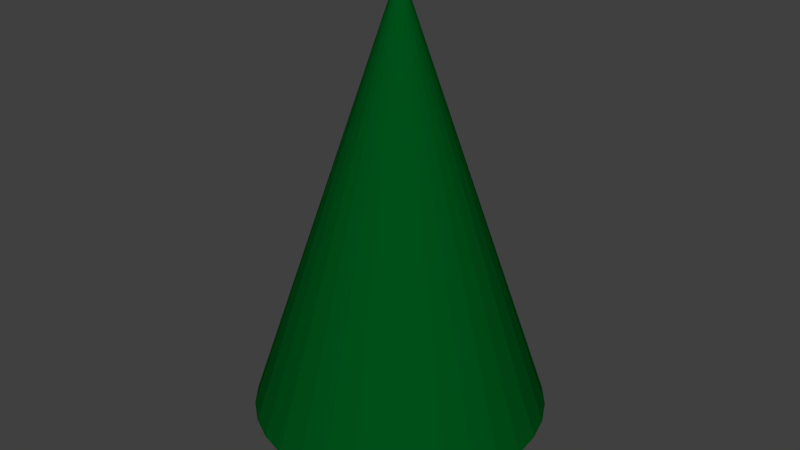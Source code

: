 # Source: tree.blend  (saved by Blender 2.70.0; exported with 4.5.12 LTS)
import bpy
from mathutils import Matrix  # noqa: F401  (used for matrix-valued properties, if any)

bpy.ops.wm.read_factory_settings(use_empty=True)
scene = bpy.context.scene
scene.name = 'Scene'

# ---- collections
col_collection_1 = bpy.data.collections.new('Collection 1'); scene.collection.children.link(col_collection_1)

# ---- materials (node trees are filled in below, after node groups)
mat_material_002 = bpy.data.materials.new('Material.002')
mat_material_002.alpha_threshold = 0.0
mat_material_002.use_transparent_shadow = False
mat_material_002.diffuse_color = (0.0, 0.08353, 0.01037, 1.0)
mat_material_002.roughness = 0.5
mat_material_002.line_color = (0.0, 0.0, 0.0, 1.0)
mat_material_001 = bpy.data.materials.new('Material.001')
mat_material_001.alpha_threshold = 0.0
mat_material_001.use_transparent_shadow = False
mat_material_001.diffuse_color = (0.1473, 0.0839, 0.01695, 1.0)
mat_material_001.roughness = 0.5
mat_material_001.line_color = (0.0, 0.0, 0.0, 1.0)

# ---- material node trees

# ---- world
world_world = bpy.data.worlds.new('World'); scene.world = world_world
world_world.color = (0.05088, 0.05088, 0.05088)
world_world.use_sun_shadow = False
world_world.sun_shadow_jitter_overblur = 0.0
world_world.cycles.sampling_method = 'MANUAL'
world_world.cycles.sample_map_resolution = 256

# ---- meshes
me_cone = bpy.data.meshes.new('Cone')
me_cone.from_pydata([(0.0, 1.0, -1.5), (0.1951, 0.9808, -1.5), (0.3827, 0.9239, -1.5), (0.5556, 0.8315, -1.5), (0.7071, 0.7071, -1.5), (0.8315, 0.5556, -1.5), (0.9239, 0.3827, -1.5), (0.9808, 0.1951, -1.5), (1.0, 7.55e-08, -1.5), (0.0, 0.0, 1.5), (0.9808, -0.1951, -1.5), (0.9239, -0.3827, -1.5), (0.8315, -0.5556, -1.5), (0.7071, -0.7071, -1.5), (0.5556, -0.8315, -1.5), (0.3827, -0.9239, -1.5), (0.1951, -0.9808, -1.5), (-3.258e-07, -1.0, -1.5), (-0.1951, -0.9808, -1.5), (-0.3827, -0.9239, -1.5), (-0.5556, -0.8315, -1.5), (-0.7071, -0.7071, -1.5), (-0.8315, -0.5556, -1.5), (-0.9239, -0.3827, -1.5), (-0.9808, -0.1951, -1.5), (-1.0, 9.656e-07, -1.5), (-0.9808, 0.1951, -1.5), (-0.9239, 0.3827, -1.5), (-0.8315, 0.5556, -1.5), (-0.7071, 0.7071, -1.5), (-0.5556, 0.8315, -1.5), (-0.3827, 0.9239, -1.5), (-0.1951, 0.9808, -1.5)], [], [(31, 9, 32), (0, 9, 1), (30, 9, 31), (29, 9, 30), (28, 9, 29), (27, 9, 28), (26, 9, 27), (25, 9, 26), (24, 9, 25), (23, 9, 24), (22, 9, 23), (21, 9, 22), (20, 9, 21), (19, 9, 20), (18, 9, 19), (17, 9, 18), (16, 9, 17), (15, 9, 16), (14, 9, 15), (13, 9, 14), (12, 9, 13), (11, 9, 12), (10, 9, 11), (8, 9, 10), (7, 9, 8), (6, 9, 7), (5, 9, 6), (4, 9, 5), (3, 9, 4), (2, 9, 3), (32, 9, 0), (1, 9, 2), (0, 1, 2, 3, 4, 5, 6, 7, 8, 10, 11, 12, 13, 14, 15, 16, 17, 18, 19, 20, 21, 22, 23, 24, 25, 26, 27, 28, 29, 30, 31, 32)])
me_cone.materials.append(mat_material_002)
me_cone.use_remesh_preserve_volume = False
me_cone.use_remesh_preserve_attributes = False
me_cone.use_mirror_vertex_groups = False
me_cone.update()
me_cylinder = bpy.data.meshes.new('Cylinder')
me_cylinder.from_pydata([(0.0, 0.25, -0.125), (0.0, 0.25, 0.125), (0.04877, 0.2452, -0.125), (0.04877, 0.2452, 0.125), (0.09567, 0.231, -0.125), (0.09567, 0.231, 0.125), (0.1389, 0.2079, -0.125), (0.1389, 0.2079, 0.125), (0.1768, 0.1768, -0.125), (0.1768, 0.1768, 0.125), (0.2079, 0.1389, -0.125), (0.2079, 0.1389, 0.125), (0.231, 0.09567, -0.125), (0.231, 0.09567, 0.125), (0.2452, 0.04877, -0.125), (0.2452, 0.04877, 0.125), (0.25, 1.887e-08, -0.125), (0.25, 1.887e-08, 0.125), (0.2452, -0.04877, -0.125), (0.2452, -0.04877, 0.125), (0.231, -0.09567, -0.125), (0.231, -0.09567, 0.125), (0.2079, -0.1389, -0.125), (0.2079, -0.1389, 0.125), (0.1768, -0.1768, -0.125), (0.1768, -0.1768, 0.125), (0.1389, -0.2079, -0.125), (0.1389, -0.2079, 0.125), (0.09567, -0.231, -0.125), (0.09567, -0.231, 0.125), (0.04877, -0.2452, -0.125), (0.04877, -0.2452, 0.125), (-8.146e-08, -0.25, -0.125), (-8.146e-08, -0.25, 0.125), (-0.04877, -0.2452, -0.125), (-0.04877, -0.2452, 0.125), (-0.09567, -0.231, -0.125), (-0.09567, -0.231, 0.125), (-0.1389, -0.2079, -0.125), (-0.1389, -0.2079, 0.125), (-0.1768, -0.1768, -0.125), (-0.1768, -0.1768, 0.125), (-0.2079, -0.1389, -0.125), (-0.2079, -0.1389, 0.125), (-0.231, -0.09567, -0.125), (-0.231, -0.09567, 0.125), (-0.2452, -0.04877, -0.125), (-0.2452, -0.04877, 0.125), (-0.25, 2.414e-07, -0.125), (-0.25, 2.414e-07, 0.125), (-0.2452, 0.04877, -0.125), (-0.2452, 0.04877, 0.125), (-0.231, 0.09567, -0.125), (-0.231, 0.09567, 0.125), (-0.2079, 0.1389, -0.125), (-0.2079, 0.1389, 0.125), (-0.1768, 0.1768, -0.125), (-0.1768, 0.1768, 0.125), (-0.1389, 0.2079, -0.125), (-0.1389, 0.2079, 0.125), (-0.09567, 0.231, -0.125), (-0.09567, 0.231, 0.125), (-0.04877, 0.2452, -0.125), (-0.04877, 0.2452, 0.125)], [], [(0, 1, 3, 2), (2, 3, 5, 4), (4, 5, 7, 6), (6, 7, 9, 8), (8, 9, 11, 10), (10, 11, 13, 12), (12, 13, 15, 14), (14, 15, 17, 16), (16, 17, 19, 18), (18, 19, 21, 20), (20, 21, 23, 22), (22, 23, 25, 24), (24, 25, 27, 26), (26, 27, 29, 28), (28, 29, 31, 30), (30, 31, 33, 32), (32, 33, 35, 34), (34, 35, 37, 36), (36, 37, 39, 38), (38, 39, 41, 40), (40, 41, 43, 42), (42, 43, 45, 44), (44, 45, 47, 46), (46, 47, 49, 48), (48, 49, 51, 50), (50, 51, 53, 52), (52, 53, 55, 54), (54, 55, 57, 56), (56, 57, 59, 58), (58, 59, 61, 60), (3, 1, 63, 61, 59, 57, 55, 53, 51, 49, 47, 45, 43, 41, 39, 37, 35, 33, 31, 29, 27, 25, 23, 21, 19, 17, 15, 13, 11, 9, 7, 5), (62, 63, 1, 0), (60, 61, 63, 62), (0, 2, 4, 6, 8, 10, 12, 14, 16, 18, 20, 22, 24, 26, 28, 30, 32, 34, 36, 38, 40, 42, 44, 46, 48, 50, 52, 54, 56, 58, 60, 62)])
me_cylinder.materials.append(mat_material_001)
me_cylinder.use_remesh_preserve_volume = False
me_cylinder.use_remesh_preserve_attributes = False
me_cylinder.use_mirror_vertex_groups = False
me_cylinder.update()

# ---- objects
ob_cone = bpy.data.objects.new('Cone', me_cone)
ob_cylinder = bpy.data.objects.new('Cylinder', me_cylinder)

# ---- transforms, parenting, visibility, modifiers, constraints
ob_cone.location = (1.07, -0.7121, 1.196)
ob_cone.lineart.crease_threshold = 0.0
ob_cylinder.location = (1.049, -0.7087, -0.4496)
ob_cylinder.scale = (1.0, 1.0, 1.64)
ob_cylinder.lineart.crease_threshold = 0.0

# ---- collection membership
col_collection_1.objects.link(ob_cone)
col_collection_1.objects.link(ob_cylinder)

# ---- scene / render settings (as saved in the file)
scene.frame_start = 1; scene.frame_end = 250; scene.frame_set(1)
scene.render.engine = 'BLENDER_EEVEE_NEXT'
scene.render.resolution_percentage = 50
scene.render.dither_intensity = 0.0
scene.cycles.use_denoising = False
scene.cycles.samples = 10
scene.cycles.sampling_pattern = 'TABULATED_SOBOL'
scene.cycles.light_sampling_threshold = 0.0
scene.cycles.use_adaptive_sampling = False
scene.cycles.use_light_tree = False
scene.cycles.blur_glossy = 0.0
scene.cycles.volume_bounces = 1
scene.cycles.pixel_filter_type = 'GAUSSIAN'
scene.cycles.sample_clamp_indirect = 0.0
scene.view_settings.view_transform = 'Standard'
bpy.context.view_layer.update()

# ---- added for rendering (the .blend has no active camera and no usable light): camera, sun
cam_auto = bpy.data.cameras.new('AutoCamera')
cam_auto.lens = 50.0
cam_auto.sensor_width = 36.0
cam_auto.clip_end = 1000.0
ob_auto_camera = bpy.data.objects.new('AutoCamera', cam_auto)
scene.collection.objects.link(ob_auto_camera)
ob_auto_camera.location = (5.12636, -5.58013, 4.26585)
ob_auto_camera.rotation_euler = (1.09748, -7.21219e-08, 0.694738)
scene.camera = ob_auto_camera
light_auto_sun = bpy.data.lights.new('AutoSun', 'SUN')
light_auto_sun.energy = 3.0
light_auto_sun.angle = 0.0523599
ob_auto_sun = bpy.data.objects.new('AutoSun', light_auto_sun)
scene.collection.objects.link(ob_auto_sun)
ob_auto_sun.rotation_euler = (0.872665, 0.174533, 0.523599)
bpy.context.view_layer.update()
